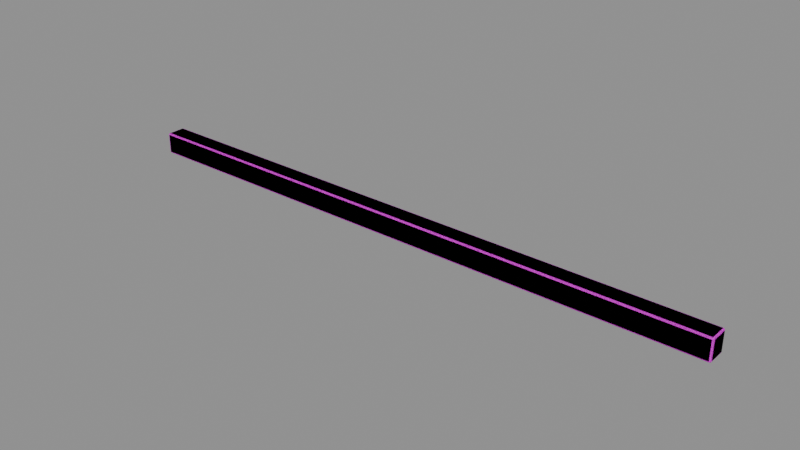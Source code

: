 # Source: bridge_service_transom.blend  (saved by Blender 4.5.87; exported with 4.5.12 LTS)
import bpy
from mathutils import Matrix  # noqa: F401  (used for matrix-valued properties, if any)

bpy.ops.wm.read_factory_settings(use_empty=True)
scene = bpy.context.scene
scene.name = 'Component_bridge_service_transom'

# ---- collections
col_bridge_service_transom = bpy.data.collections.new('bridge_service_transom_输出包'); scene.collection.children.link(col_bridge_service_transom)
col_bridge_service_transom_1 = bpy.data.collections.new('bridge_service_transom_制作源'); scene.collection.children.link(col_bridge_service_transom_1)

# ---- images (referenced by path relative to the original .blend; pixels are not part of the script)
import os
ASSET_DIR = os.environ.get("B2B_ASSET_DIR", "")  # directory of the original .blend (textures are referenced by path, not embedded)
HERE = os.path.dirname(os.path.abspath(__file__))  # packed textures are extracted next to this script under _unpacked/

def load_image(name, relpath, width, height, colorspace="sRGB"):
    """Load a texture the original file referenced (path relative to the .blend, or extracted next to this script)."""
    p = next((c for c in (os.path.join(HERE, relpath), os.path.join(ASSET_DIR, relpath)) if relpath and os.path.exists(c)), "")
    if p:
        img = bpy.data.images.load(p, check_existing=True)
        img.name = name
    else:  # same state as the original file: an image datablock whose file is absent (Cycles renders it pink)
        img = bpy.data.images.new(name, width, height)
        img.source = "FILE"
        img.filepath = "//" + (relpath or name)
    img.colorspace_settings.name = colorspace
    return img
img_10x10_512_png = load_image('设施低亮多巴胺色盘_10x10_512.png', '设施低亮多巴胺色盘_10x10_512.png', 1024, 1024, 'sRGB')

# ---- materials (node trees are filled in below, after node groups)
mat_02 = bpy.data.materials.new('02_细腻哑光_青绿大面')
mat_03 = bpy.data.materials.new('03_清漆反光_紫粉点缀')

# ---- material node trees
mat_02.use_nodes = True; mat_02.node_tree.nodes.clear()
_N = mat_02.node_tree.nodes; _L = mat_02.node_tree.links
n0 = _N.new('ShaderNodeUVMap'); n0.name = 'UV Map'; n0.location = (0, 0)
n0.uv_map = 'PaletteUV'
n1 = _N.new('ShaderNodeTexImage'); n1.name = 'Image Texture'; n1.location = (0, 0)
n1.image = img_10x10_512_png
n1.interpolation = 'Closest'
n2 = _N.new('ShaderNodeBsdfPrincipled'); n2.name = 'Principled BSDF'; n2.location = (0, 0)
n2.inputs[1].default_value = 0.03
n2.inputs[2].default_value = 0.7
n3 = _N.new('ShaderNodeOutputMaterial'); n3.name = 'Material Output'; n3.location = (0, 0)
_L.new(n0.outputs[0], n1.inputs[0])
_L.new(n1.outputs[0], n2.inputs[0])
_L.new(n2.outputs[0], n3.inputs[0])
n3.is_active_output = True
mat_03.use_nodes = True; mat_03.node_tree.nodes.clear()
_N = mat_03.node_tree.nodes; _L = mat_03.node_tree.links
n0 = _N.new('ShaderNodeUVMap'); n0.name = 'UV Map'; n0.location = (0, 0)
n0.uv_map = 'PaletteUV'
n1 = _N.new('ShaderNodeTexImage'); n1.name = 'Image Texture'; n1.location = (0, 0)
n1.image = img_10x10_512_png
n1.interpolation = 'Closest'
n2 = _N.new('ShaderNodeBsdfPrincipled'); n2.name = 'Principled BSDF'; n2.location = (0, 0)
n2.inputs[1].default_value = 0.18
n2.inputs[2].default_value = 0.14
n2.inputs[19].default_value = 0.66
n3 = _N.new('ShaderNodeOutputMaterial'); n3.name = 'Material Output'; n3.location = (0, 0)
_L.new(n0.outputs[0], n1.inputs[0])
_L.new(n1.outputs[0], n2.inputs[0])
_L.new(n2.outputs[0], n3.inputs[0])
n3.is_active_output = True

# ---- meshes
me_14______00_mesh = bpy.data.meshes.new('桥端设备支承横梁_-14_输出_部件00_Mesh')
me_14______00_mesh.from_pydata([(-4.975, -0.16, 0.025), (-5.0, -0.135, 0.025), (-4.975, -0.135, 0.0), (-4.993, -0.1527, 0.025), (-4.989, -0.1494, 0.01057), (-4.993, -0.135, 0.007322), (-4.975, -0.1527, 0.007322), (4.975, -0.16, 0.025), (4.975, -0.135, 0.0), (5.0, -0.135, 0.025), (4.975, -0.1527, 0.007322), (4.989, -0.1494, 0.01057), (4.993, -0.135, 0.007322), (4.993, -0.1527, 0.025), (4.975, 0.16, 0.025), (5.0, 0.135, 0.025), (4.975, 0.135, 0.0), (4.993, 0.1527, 0.025), (4.989, 0.1494, 0.01057), (4.993, 0.135, 0.007322), (4.975, 0.1527, 0.007322), (-5.0, 0.135, 0.025), (-4.975, 0.16, 0.025), (-4.975, 0.135, 0.0), (-4.993, 0.1527, 0.025), (-4.989, 0.1494, 0.01057), (-4.975, 0.1527, 0.007322), (-4.993, 0.135, 0.007322), (-5.0, -0.135, 0.335), (-4.975, -0.16, 0.335), (-4.975, -0.135, 0.36), (-4.993, -0.1527, 0.335), (-4.989, -0.1494, 0.3494), (-4.975, -0.1527, 0.3527), (-4.993, -0.135, 0.3527), (4.975, -0.16, 0.335), (5.0, -0.135, 0.335), (4.975, -0.135, 0.36), (4.993, -0.1527, 0.335), (4.989, -0.1494, 0.3494), (4.993, -0.135, 0.3527), (4.975, -0.1527, 0.3527), (5.0, 0.135, 0.335), (4.975, 0.16, 0.335), (4.975, 0.135, 0.36), (4.993, 0.1527, 0.335), (4.989, 0.1494, 0.3494), (4.975, 0.1527, 0.3527), (4.993, 0.135, 0.3527), (-5.0, 0.135, 0.335), (-4.975, 0.135, 0.36), (-4.975, 0.16, 0.335), (-4.993, 0.135, 0.3527), (-4.989, 0.1494, 0.3494), (-4.975, 0.1527, 0.3527), (-4.993, 0.1527, 0.335)], [], [(0, 3, 4, 6), (1, 5, 4, 3), (2, 6, 4, 5), (7, 10, 11, 13), (8, 12, 11, 10), (9, 13, 11, 12), (14, 17, 18, 20), (15, 19, 18, 17), (16, 20, 18, 19), (21, 24, 25, 27), (22, 26, 25, 24), (23, 27, 25, 26), (28, 31, 32, 34), (29, 33, 32, 31), (30, 34, 32, 33), (35, 38, 39, 41), (36, 40, 39, 38), (37, 41, 39, 40), (42, 45, 46, 48), (43, 47, 46, 45), (44, 48, 46, 47), (49, 52, 53, 55), (50, 54, 53, 52), (51, 55, 53, 54), (2, 8, 10, 6), (6, 10, 7, 0), (1, 21, 27, 5), (5, 27, 23, 2), (16, 23, 26, 20), (20, 26, 22, 14), (8, 16, 19, 12), (12, 19, 15, 9), (30, 50, 52, 34), (34, 52, 49, 28), (29, 35, 41, 33), (33, 41, 37, 30), (36, 42, 48, 40), (40, 48, 44, 37), (43, 51, 54, 47), (47, 54, 50, 44), (0, 29, 31, 3), (3, 31, 28, 1), (9, 36, 38, 13), (13, 38, 35, 7), (14, 43, 45, 17), (17, 45, 42, 15), (21, 49, 55, 24), (24, 55, 51, 22), (0, 7, 35, 29), (2, 23, 16, 8), (21, 1, 28, 49), (9, 15, 42, 36), (14, 22, 51, 43), (30, 37, 44, 50)])
_uv = me_14______00_mesh.uv_layers.new(name='PaletteUV')
_uv.uv.foreach_set('vector', [0.972, 0.35, 0.95, 0.372, 0.928, 0.35, 0.95, 0.328, 0.972, 0.35, 0.95, 0.372, 0.928, 0.35, 0.95, 0.328, 0.972, 0.35, 0.95, 0.372, 0.928, 0.35, 0.95, 0.328, 0.972, 0.35, 0.95, 0.372, 0.928, 0.35, 0.95, 0.328, 0.972, 0.35, 0.95, 0.372, 0.928, 0.35, 0.95, 0.328, 0.972, 0.35, 0.95, 0.372, 0.928, 0.35, 0.95, 0.328, 0.972, 0.35, 0.95, 0.372, 0.928, 0.35, 0.95, 0.328, 0.972, 0.35, 0.95, 0.372, 0.928, 0.35, 0.95, 0.328, 0.972, 0.35, 0.95, 0.372, 0.928, 0.35, 0.95, 0.328, 0.972, 0.35, 0.95, 0.372, 0.928, 0.35, 0.95, 0.328, 0.972, 0.35, 0.95, 0.372, 0.928, 0.35, 0.95, 0.328, 0.972, 0.35, 0.95, 0.372, 0.928, 0.35, 0.95, 0.328, 0.972, 0.35, 0.95, 0.372, 0.928, 0.35, 0.95, 0.328, 0.972, 0.35, 0.95, 0.372, 0.928, 0.35, 0.95, 0.328, 0.972, 0.35, 0.95, 0.372, 0.928, 0.35, 0.95, 0.328, 0.972, 0.35, 0.95, 0.372, 0.928, 0.35, 0.95, 0.328, 0.972, 0.35, 0.95, 0.372, 0.928, 0.35, 0.95, 0.328, 0.972, 0.35, 0.95, 0.372, 0.928, 0.35, 0.95, 0.328, 0.972, 0.35, 0.95, 0.372, 0.928, 0.35, 0.95, 0.328, 0.972, 0.35, 0.95, 0.372, 0.928, 0.35, 0.95, 0.328, 0.972, 0.35, 0.95, 0.372, 0.928, 0.35, 0.95, 0.328, 0.972, 0.35, 0.95, 0.372, 0.928, 0.35, 0.95, 0.328, 0.972, 0.35, 0.95, 0.372, 0.928, 0.35, 0.95, 0.328, 0.972, 0.35, 0.95, 0.372, 0.928, 0.35, 0.95, 0.328, 0.972, 0.35, 0.95, 0.372, 0.928, 0.35, 0.95, 0.328, 0.972, 0.35, 0.95, 0.372, 0.928, 0.35, 0.95, 0.328, 0.972, 0.35, 0.95, 0.372, 0.928, 0.35, 0.95, 0.328, 0.972, 0.35, 0.95, 0.372, 0.928, 0.35, 0.95, 0.328, 0.972, 0.35, 0.95, 0.372, 0.928, 0.35, 0.95, 0.328, 0.972, 0.35, 0.95, 0.372, 0.928, 0.35, 0.95, 0.328, 0.972, 0.35, 0.95, 0.372, 0.928, 0.35, 0.95, 0.328, 0.972, 0.35, 0.95, 0.372, 0.928, 0.35, 0.95, 0.328, 0.972, 0.35, 0.95, 0.372, 0.928, 0.35, 0.95, 0.328, 0.972, 0.35, 0.95, 0.372, 0.928, 0.35, 0.95, 0.328, 0.972, 0.35, 0.95, 0.372, 0.928, 0.35, 0.95, 0.328, 0.972, 0.35, 0.95, 0.372, 0.928, 0.35, 0.95, 0.328, 0.972, 0.35, 0.95, 0.372, 0.928, 0.35, 0.95, 0.328, 0.972, 0.35, 0.95, 0.372, 0.928, 0.35, 0.95, 0.328, 0.972, 0.35, 0.95, 0.372, 0.928, 0.35, 0.95, 0.328, 0.972, 0.35, 0.95, 0.372, 0.928, 0.35, 0.95, 0.328, 0.972, 0.35, 0.95, 0.372, 0.928, 0.35, 0.95, 0.328, 0.972, 0.35, 0.95, 0.372, 0.928, 0.35, 0.95, 0.328, 0.972, 0.35, 0.95, 0.372, 0.928, 0.35, 0.95, 0.328, 0.972, 0.35, 0.95, 0.372, 0.928, 0.35, 0.95, 0.328, 0.972, 0.35, 0.95, 0.372, 0.928, 0.35, 0.95, 0.328, 0.972, 0.35, 0.95, 0.372, 0.928, 0.35, 0.95, 0.328, 0.972, 0.35, 0.95, 0.372, 0.928, 0.35, 0.95, 0.328, 0.972, 0.35, 0.95, 0.372, 0.928, 0.35, 0.95, 0.328, 0.972, 0.35, 0.95, 0.372, 0.928, 0.35, 0.95, 0.328, 0.972, 0.35, 0.95, 0.372, 0.928, 0.35, 0.95, 0.328, 0.972, 0.35, 0.95, 0.372, 0.928, 0.35, 0.95, 0.328, 0.972, 0.35, 0.95, 0.372, 0.928, 0.35, 0.95, 0.328, 0.972, 0.35, 0.95, 0.372, 0.928, 0.35, 0.95, 0.328, 0.972, 0.35, 0.95, 0.372, 0.928, 0.35, 0.95, 0.328])
me_14______00_mesh.materials.append(mat_02)
me_14______00_mesh.materials.append(mat_02)
me_14______00_mesh.materials.append(mat_03)
me_14______00_mesh.update()
me_14______00_mesh_1 = bpy.data.meshes.new('桥端设备支承横梁_-14_制作_部件00_Mesh')
me_14______00_mesh_1.from_pydata([(-4.975, -0.16, 0.025), (-5.0, -0.135, 0.025), (-4.975, -0.135, 0.0), (-4.993, -0.1527, 0.025), (-4.989, -0.1494, 0.01057), (-4.993, -0.135, 0.007322), (-4.975, -0.1527, 0.007322), (4.975, -0.16, 0.025), (4.975, -0.135, 0.0), (5.0, -0.135, 0.025), (4.975, -0.1527, 0.007322), (4.989, -0.1494, 0.01057), (4.993, -0.135, 0.007322), (4.993, -0.1527, 0.025), (4.975, 0.16, 0.025), (5.0, 0.135, 0.025), (4.975, 0.135, 0.0), (4.993, 0.1527, 0.025), (4.989, 0.1494, 0.01057), (4.993, 0.135, 0.007322), (4.975, 0.1527, 0.007322), (-5.0, 0.135, 0.025), (-4.975, 0.16, 0.025), (-4.975, 0.135, 0.0), (-4.993, 0.1527, 0.025), (-4.989, 0.1494, 0.01057), (-4.975, 0.1527, 0.007322), (-4.993, 0.135, 0.007322), (-5.0, -0.135, 0.335), (-4.975, -0.16, 0.335), (-4.975, -0.135, 0.36), (-4.993, -0.1527, 0.335), (-4.989, -0.1494, 0.3494), (-4.975, -0.1527, 0.3527), (-4.993, -0.135, 0.3527), (4.975, -0.16, 0.335), (5.0, -0.135, 0.335), (4.975, -0.135, 0.36), (4.993, -0.1527, 0.335), (4.989, -0.1494, 0.3494), (4.993, -0.135, 0.3527), (4.975, -0.1527, 0.3527), (5.0, 0.135, 0.335), (4.975, 0.16, 0.335), (4.975, 0.135, 0.36), (4.993, 0.1527, 0.335), (4.989, 0.1494, 0.3494), (4.975, 0.1527, 0.3527), (4.993, 0.135, 0.3527), (-5.0, 0.135, 0.335), (-4.975, 0.135, 0.36), (-4.975, 0.16, 0.335), (-4.993, 0.135, 0.3527), (-4.989, 0.1494, 0.3494), (-4.975, 0.1527, 0.3527), (-4.993, 0.1527, 0.335)], [], [(0, 3, 4, 6), (1, 5, 4, 3), (2, 6, 4, 5), (7, 10, 11, 13), (8, 12, 11, 10), (9, 13, 11, 12), (14, 17, 18, 20), (15, 19, 18, 17), (16, 20, 18, 19), (21, 24, 25, 27), (22, 26, 25, 24), (23, 27, 25, 26), (28, 31, 32, 34), (29, 33, 32, 31), (30, 34, 32, 33), (35, 38, 39, 41), (36, 40, 39, 38), (37, 41, 39, 40), (42, 45, 46, 48), (43, 47, 46, 45), (44, 48, 46, 47), (49, 52, 53, 55), (50, 54, 53, 52), (51, 55, 53, 54), (2, 8, 10, 6), (6, 10, 7, 0), (1, 21, 27, 5), (5, 27, 23, 2), (16, 23, 26, 20), (20, 26, 22, 14), (8, 16, 19, 12), (12, 19, 15, 9), (30, 50, 52, 34), (34, 52, 49, 28), (29, 35, 41, 33), (33, 41, 37, 30), (36, 42, 48, 40), (40, 48, 44, 37), (43, 51, 54, 47), (47, 54, 50, 44), (0, 29, 31, 3), (3, 31, 28, 1), (9, 36, 38, 13), (13, 38, 35, 7), (14, 43, 45, 17), (17, 45, 42, 15), (21, 49, 55, 24), (24, 55, 51, 22), (0, 7, 35, 29), (2, 23, 16, 8), (21, 1, 28, 49), (9, 15, 42, 36), (14, 22, 51, 43), (30, 37, 44, 50)])
_uv = me_14______00_mesh_1.uv_layers.new(name='PaletteUV')
_uv.uv.foreach_set('vector', [0.972, 0.35, 0.95, 0.372, 0.928, 0.35, 0.95, 0.328, 0.972, 0.35, 0.95, 0.372, 0.928, 0.35, 0.95, 0.328, 0.972, 0.35, 0.95, 0.372, 0.928, 0.35, 0.95, 0.328, 0.972, 0.35, 0.95, 0.372, 0.928, 0.35, 0.95, 0.328, 0.972, 0.35, 0.95, 0.372, 0.928, 0.35, 0.95, 0.328, 0.972, 0.35, 0.95, 0.372, 0.928, 0.35, 0.95, 0.328, 0.972, 0.35, 0.95, 0.372, 0.928, 0.35, 0.95, 0.328, 0.972, 0.35, 0.95, 0.372, 0.928, 0.35, 0.95, 0.328, 0.972, 0.35, 0.95, 0.372, 0.928, 0.35, 0.95, 0.328, 0.972, 0.35, 0.95, 0.372, 0.928, 0.35, 0.95, 0.328, 0.972, 0.35, 0.95, 0.372, 0.928, 0.35, 0.95, 0.328, 0.972, 0.35, 0.95, 0.372, 0.928, 0.35, 0.95, 0.328, 0.972, 0.35, 0.95, 0.372, 0.928, 0.35, 0.95, 0.328, 0.972, 0.35, 0.95, 0.372, 0.928, 0.35, 0.95, 0.328, 0.972, 0.35, 0.95, 0.372, 0.928, 0.35, 0.95, 0.328, 0.972, 0.35, 0.95, 0.372, 0.928, 0.35, 0.95, 0.328, 0.972, 0.35, 0.95, 0.372, 0.928, 0.35, 0.95, 0.328, 0.972, 0.35, 0.95, 0.372, 0.928, 0.35, 0.95, 0.328, 0.972, 0.35, 0.95, 0.372, 0.928, 0.35, 0.95, 0.328, 0.972, 0.35, 0.95, 0.372, 0.928, 0.35, 0.95, 0.328, 0.972, 0.35, 0.95, 0.372, 0.928, 0.35, 0.95, 0.328, 0.972, 0.35, 0.95, 0.372, 0.928, 0.35, 0.95, 0.328, 0.972, 0.35, 0.95, 0.372, 0.928, 0.35, 0.95, 0.328, 0.972, 0.35, 0.95, 0.372, 0.928, 0.35, 0.95, 0.328, 0.972, 0.35, 0.95, 0.372, 0.928, 0.35, 0.95, 0.328, 0.972, 0.35, 0.95, 0.372, 0.928, 0.35, 0.95, 0.328, 0.972, 0.35, 0.95, 0.372, 0.928, 0.35, 0.95, 0.328, 0.972, 0.35, 0.95, 0.372, 0.928, 0.35, 0.95, 0.328, 0.972, 0.35, 0.95, 0.372, 0.928, 0.35, 0.95, 0.328, 0.972, 0.35, 0.95, 0.372, 0.928, 0.35, 0.95, 0.328, 0.972, 0.35, 0.95, 0.372, 0.928, 0.35, 0.95, 0.328, 0.972, 0.35, 0.95, 0.372, 0.928, 0.35, 0.95, 0.328, 0.972, 0.35, 0.95, 0.372, 0.928, 0.35, 0.95, 0.328, 0.972, 0.35, 0.95, 0.372, 0.928, 0.35, 0.95, 0.328, 0.972, 0.35, 0.95, 0.372, 0.928, 0.35, 0.95, 0.328, 0.972, 0.35, 0.95, 0.372, 0.928, 0.35, 0.95, 0.328, 0.972, 0.35, 0.95, 0.372, 0.928, 0.35, 0.95, 0.328, 0.972, 0.35, 0.95, 0.372, 0.928, 0.35, 0.95, 0.328, 0.972, 0.35, 0.95, 0.372, 0.928, 0.35, 0.95, 0.328, 0.972, 0.35, 0.95, 0.372, 0.928, 0.35, 0.95, 0.328, 0.972, 0.35, 0.95, 0.372, 0.928, 0.35, 0.95, 0.328, 0.972, 0.35, 0.95, 0.372, 0.928, 0.35, 0.95, 0.328, 0.972, 0.35, 0.95, 0.372, 0.928, 0.35, 0.95, 0.328, 0.972, 0.35, 0.95, 0.372, 0.928, 0.35, 0.95, 0.328, 0.972, 0.35, 0.95, 0.372, 0.928, 0.35, 0.95, 0.328, 0.972, 0.35, 0.95, 0.372, 0.928, 0.35, 0.95, 0.328, 0.972, 0.35, 0.95, 0.372, 0.928, 0.35, 0.95, 0.328, 0.972, 0.35, 0.95, 0.372, 0.928, 0.35, 0.95, 0.328, 0.972, 0.35, 0.95, 0.372, 0.928, 0.35, 0.95, 0.328, 0.972, 0.35, 0.95, 0.372, 0.928, 0.35, 0.95, 0.328, 0.972, 0.35, 0.95, 0.372, 0.928, 0.35, 0.95, 0.328, 0.972, 0.35, 0.95, 0.372, 0.928, 0.35, 0.95, 0.328, 0.972, 0.35, 0.95, 0.372, 0.928, 0.35, 0.95, 0.328, 0.972, 0.35, 0.95, 0.372, 0.928, 0.35, 0.95, 0.328])
me_14______00_mesh_1.materials.append(mat_02)
me_14______00_mesh_1.materials.append(mat_02)
me_14______00_mesh_1.materials.append(mat_03)
me_14______00_mesh_1.update()

# ---- objects
ob_root_bridge_service_transom__14 = bpy.data.objects.new('ROOT_bridge_service_transom_-14_组件', None)
ob_14______00 = bpy.data.objects.new('桥端设备支承横梁_-14_输出_部件00', me_14______00_mesh)
ob_root_bridge_service_transom__14_1 = bpy.data.objects.new('ROOT_bridge_service_transom_-14_制作源', None)
ob_14______00_1 = bpy.data.objects.new('桥端设备支承横梁_-14_制作_部件00', me_14______00_mesh_1)

# ---- transforms, parenting, visibility, modifiers, constraints
ob_root_bridge_service_transom__14.location = (0.0, 0.0, 0.0)
ob_14______00.parent = ob_root_bridge_service_transom__14
ob_14______00.location = (0.0, 0.0, 0.0)
ob_root_bridge_service_transom__14_1.location = (0.0, 0.0, 0.0)
ob_14______00_1.parent = ob_root_bridge_service_transom__14_1
ob_14______00_1.location = (0.0, 0.0, 0.0)

# ---- collection membership
col_bridge_service_transom.objects.link(ob_root_bridge_service_transom__14)
col_bridge_service_transom.objects.link(ob_14______00)
col_bridge_service_transom_1.objects.link(ob_root_bridge_service_transom__14_1)
col_bridge_service_transom_1.objects.link(ob_14______00_1)

# ---- scene / render settings (as saved in the file)
scene.frame_start = 1; scene.frame_end = 250; scene.frame_set(1)
scene.render.engine = 'BLENDER_EEVEE_NEXT'
scene.render.image_settings.exr_codec = 'NONE'
scene.render.simplify_subdivision_render = 0
scene.render.simplify_child_particles_render = 0.0
scene.eevee.use_volume_custom_range = False
scene.eevee.use_fast_gi = False
scene.eevee.use_shadows = False
scene.view_settings.white_balance_temperature = 0.0
scene.view_settings.white_balance_tint = 0.0
scene.view_settings.white_balance_whitepoint = (2.97, 0.5193, -0.0414)
bpy.context.view_layer.update()

# ---- added for rendering (the .blend has no active camera and no usable light): camera, sun + grey world if the file has none
cam_auto = bpy.data.cameras.new('AutoCamera')
cam_auto.lens = 50.0
cam_auto.sensor_width = 36.0
cam_auto.clip_end = 1000.0
ob_auto_camera = bpy.data.objects.new('AutoCamera', cam_auto)
scene.collection.objects.link(ob_auto_camera)
ob_auto_camera.location = (9.26297, -11.1156, 7.59038)
ob_auto_camera.rotation_euler = (1.09748, -7.21219e-08, 0.694738)
scene.camera = ob_auto_camera
light_auto_sun = bpy.data.lights.new('AutoSun', 'SUN')
light_auto_sun.energy = 3.0
light_auto_sun.angle = 0.0523599
ob_auto_sun = bpy.data.objects.new('AutoSun', light_auto_sun)
scene.collection.objects.link(ob_auto_sun)
ob_auto_sun.rotation_euler = (0.872665, 0.174533, 0.523599)
if scene.world is None:
    world_auto = bpy.data.worlds.new('AutoWorld')
    world_auto.color = (0.3, 0.3, 0.3)
    scene.world = world_auto
bpy.context.view_layer.update()
